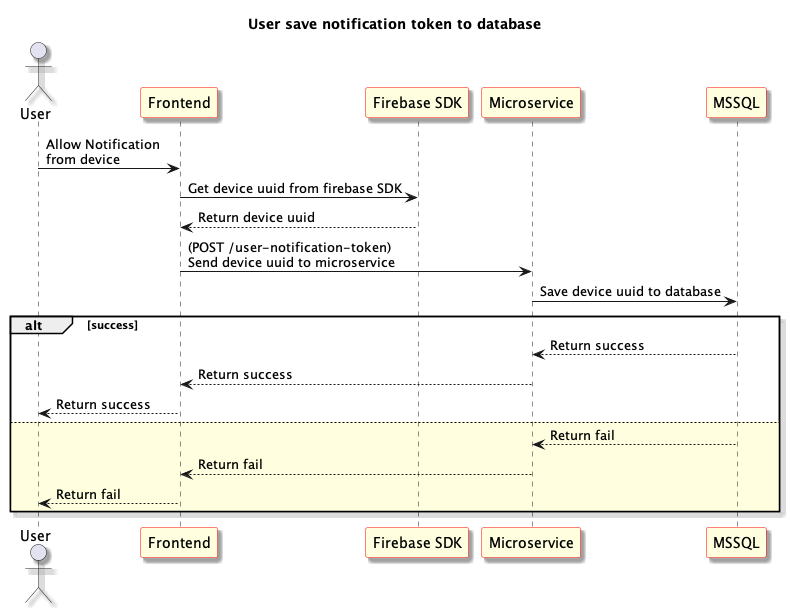

The diagram above was rendered by PlantUML. Its source (embedded in the PNG):
@startuml User save notification token to database
skinparam shadowing true
skinparam sequence {
	ParticipantBackgroundColor LightYellow
	ParticipantBorderColor red
}
Title: User save notification token to database
actor "User" as User1
participant "Frontend" as Frontend
participant "Firebase SDK" as FirebaseSDK
participant "Microservice" as Microservice
participant "MSSQL" as Database

User1 -> Frontend: Allow Notification \nfrom device

Frontend -> FirebaseSDK: Get device uuid from firebase SDK

FirebaseSDK --> Frontend: Return device uuid

Frontend -> Microservice: (POST /user-notification-token) \nSend device uuid to microservice

Microservice -> Database: Save device uuid to database

alt success 

Microservice <-- Database: Return success

Frontend <-- Microservice: Return success

User1 <-- Frontend: Return success

else #LightYellow

Microservice <-- Database: Return fail

Frontend <-- Microservice: Return fail

User1 <-- Frontend: Return fail

end

@enduml